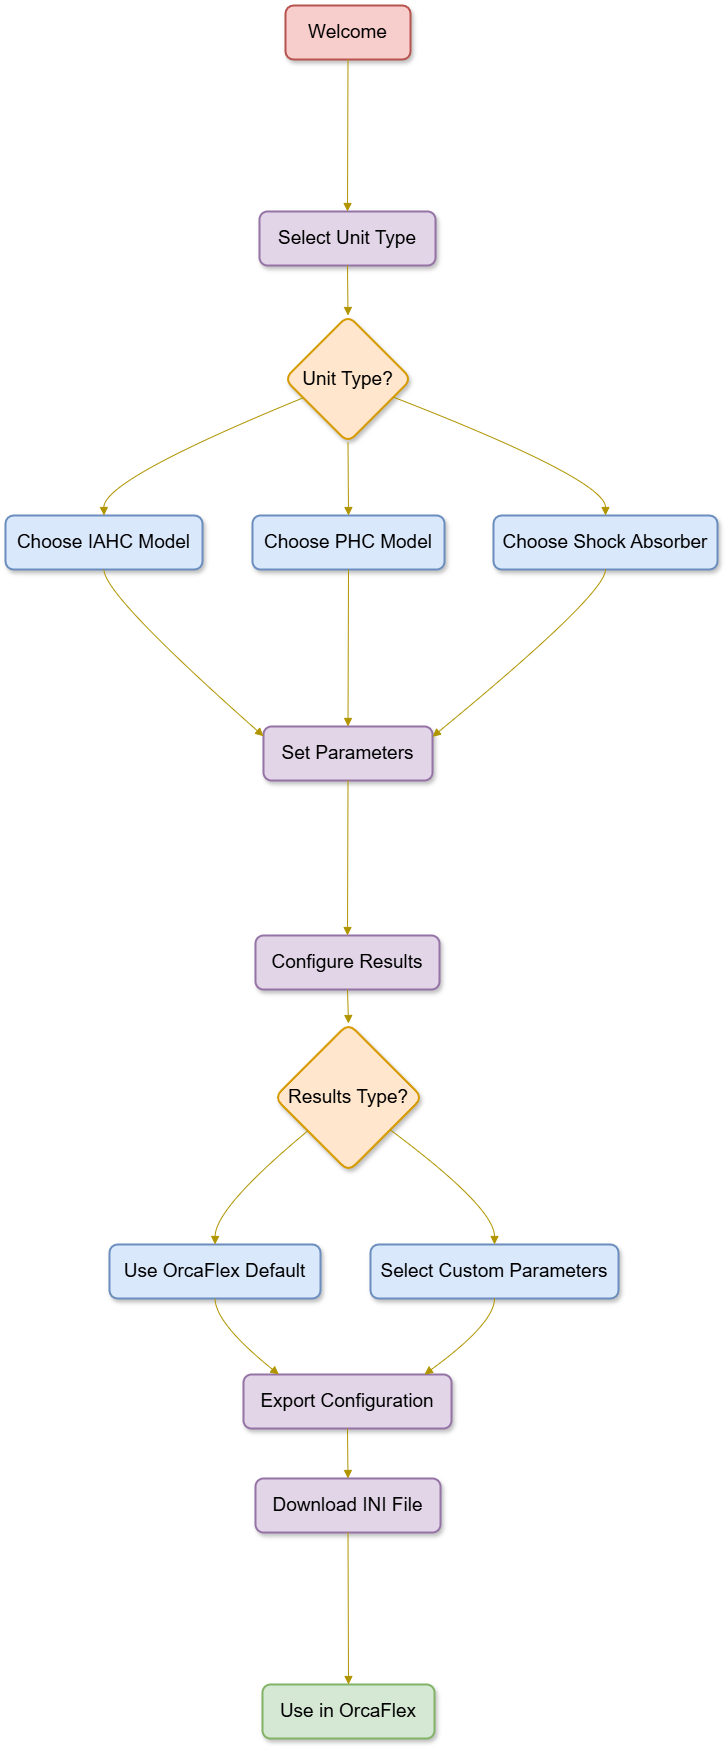

The diagram above was exported from draw.io. Its source (the exported page's mxGraphModel, read from the mxfile embedded in the PNG):
<mxGraphModel dx="6058" dy="1565" grid="0" gridSize="10" guides="1" tooltips="1" connect="1" arrows="1" fold="1" page="0" pageScale="1" pageWidth="827" pageHeight="1169" math="0" shadow="0">
  <root>
    <mxCell id="0" />
    <mxCell id="1" parent="0" />
    <mxCell id="If4_q0kXJj8Fwwu1IU7B-143" value="Welcome" style="whiteSpace=wrap;strokeWidth=2;fontSize=19;fillColor=#f8cecc;strokeColor=#b85450;rounded=1;shadow=1;" vertex="1" parent="1">
      <mxGeometry x="300" y="281" width="125" height="54" as="geometry" />
    </mxCell>
    <mxCell id="If4_q0kXJj8Fwwu1IU7B-144" value="Select Unit Type" style="whiteSpace=wrap;strokeWidth=2;fontSize=19;fillColor=#e1d5e7;strokeColor=#9673a6;rounded=1;shadow=1;" vertex="1" parent="1">
      <mxGeometry x="274" y="487" width="176" height="54" as="geometry" />
    </mxCell>
    <mxCell id="If4_q0kXJj8Fwwu1IU7B-145" value="Unit Type?" style="rhombus;strokeWidth=2;whiteSpace=wrap;fontSize=19;fillColor=#ffe6cc;strokeColor=#d79b00;rounded=1;shadow=1;" vertex="1" parent="1">
      <mxGeometry x="299" y="591" width="127" height="127" as="geometry" />
    </mxCell>
    <mxCell id="If4_q0kXJj8Fwwu1IU7B-146" value="Choose IAHC Model" style="whiteSpace=wrap;strokeWidth=2;fontSize=19;fillColor=#dae8fc;strokeColor=#6c8ebf;rounded=1;shadow=1;" vertex="1" parent="1">
      <mxGeometry x="20" y="791" width="197" height="54" as="geometry" />
    </mxCell>
    <mxCell id="If4_q0kXJj8Fwwu1IU7B-147" value="Choose PHC Model" style="whiteSpace=wrap;strokeWidth=2;fontSize=19;fillColor=#dae8fc;strokeColor=#6c8ebf;rounded=1;shadow=1;" vertex="1" parent="1">
      <mxGeometry x="267" y="791" width="192" height="54" as="geometry" />
    </mxCell>
    <mxCell id="If4_q0kXJj8Fwwu1IU7B-148" value="Choose Shock Absorber" style="whiteSpace=wrap;strokeWidth=2;fontSize=19;fillColor=#dae8fc;strokeColor=#6c8ebf;rounded=1;shadow=1;" vertex="1" parent="1">
      <mxGeometry x="508" y="791" width="224" height="54" as="geometry" />
    </mxCell>
    <mxCell id="If4_q0kXJj8Fwwu1IU7B-149" value="Set Parameters" style="whiteSpace=wrap;strokeWidth=2;fontSize=19;fillColor=#e1d5e7;strokeColor=#9673a6;rounded=1;shadow=1;" vertex="1" parent="1">
      <mxGeometry x="278" y="1002" width="169" height="54" as="geometry" />
    </mxCell>
    <mxCell id="If4_q0kXJj8Fwwu1IU7B-150" value="Configure Results" style="whiteSpace=wrap;strokeWidth=2;fontSize=19;fillColor=#e1d5e7;strokeColor=#9673a6;rounded=1;shadow=1;" vertex="1" parent="1">
      <mxGeometry x="270" y="1211" width="184" height="54" as="geometry" />
    </mxCell>
    <mxCell id="If4_q0kXJj8Fwwu1IU7B-151" value="Results Type?" style="rhombus;strokeWidth=2;whiteSpace=wrap;fontSize=19;fillColor=#ffe6cc;strokeColor=#d79b00;rounded=1;shadow=1;" vertex="1" parent="1">
      <mxGeometry x="289" y="1299" width="148" height="148" as="geometry" />
    </mxCell>
    <mxCell id="If4_q0kXJj8Fwwu1IU7B-152" value="Use OrcaFlex Default" style="whiteSpace=wrap;strokeWidth=2;fontSize=19;fillColor=#dae8fc;strokeColor=#6c8ebf;rounded=1;shadow=1;" vertex="1" parent="1">
      <mxGeometry x="124" y="1520" width="211" height="54" as="geometry" />
    </mxCell>
    <mxCell id="If4_q0kXJj8Fwwu1IU7B-153" value="Select Custom Parameters" style="whiteSpace=wrap;strokeWidth=2;fontSize=19;fillColor=#dae8fc;strokeColor=#6c8ebf;rounded=1;shadow=1;" vertex="1" parent="1">
      <mxGeometry x="385" y="1520" width="248" height="54" as="geometry" />
    </mxCell>
    <mxCell id="If4_q0kXJj8Fwwu1IU7B-154" value="Export Configuration" style="whiteSpace=wrap;strokeWidth=2;fontSize=19;fillColor=#e1d5e7;strokeColor=#9673a6;rounded=1;shadow=1;" vertex="1" parent="1">
      <mxGeometry x="258" y="1650" width="208" height="54" as="geometry" />
    </mxCell>
    <mxCell id="If4_q0kXJj8Fwwu1IU7B-155" value="Download INI File" style="whiteSpace=wrap;strokeWidth=2;fontSize=19;fillColor=#e1d5e7;strokeColor=#9673a6;rounded=1;shadow=1;" vertex="1" parent="1">
      <mxGeometry x="270" y="1754" width="185" height="54" as="geometry" />
    </mxCell>
    <mxCell id="If4_q0kXJj8Fwwu1IU7B-156" value="Use in OrcaFlex" style="whiteSpace=wrap;strokeWidth=2;fontSize=19;fillColor=#d5e8d4;strokeColor=#82b366;rounded=1;shadow=1;" vertex="1" parent="1">
      <mxGeometry x="277" y="1960" width="172" height="54" as="geometry" />
    </mxCell>
    <mxCell id="If4_q0kXJj8Fwwu1IU7B-157" value="" style="curved=1;startArrow=none;endArrow=block;exitX=0.5;exitY=1;entryX=0.5;entryY=0;rounded=0;fontSize=19;fillColor=#e3c800;strokeColor=#B09500;" edge="1" parent="1" source="If4_q0kXJj8Fwwu1IU7B-143" target="If4_q0kXJj8Fwwu1IU7B-144">
      <mxGeometry relative="1" as="geometry">
        <Array as="points" />
      </mxGeometry>
    </mxCell>
    <mxCell id="If4_q0kXJj8Fwwu1IU7B-158" value="" style="curved=1;startArrow=none;endArrow=block;exitX=0.5;exitY=1;entryX=0.5;entryY=0;rounded=0;fontSize=19;strokeColor=#B09500;align=center;verticalAlign=middle;fontFamily=Helvetica;fontColor=default;labelBackgroundColor=default;fillColor=#e3c800;" edge="1" parent="1" source="If4_q0kXJj8Fwwu1IU7B-144" target="If4_q0kXJj8Fwwu1IU7B-145">
      <mxGeometry relative="1" as="geometry">
        <Array as="points" />
      </mxGeometry>
    </mxCell>
    <mxCell id="If4_q0kXJj8Fwwu1IU7B-159" value="" style="curved=1;startArrow=none;endArrow=block;exitX=0;exitY=0.71;entryX=0.5;entryY=0.01;rounded=0;fontSize=19;strokeColor=#B09500;align=center;verticalAlign=middle;fontFamily=Helvetica;fontColor=default;labelBackgroundColor=default;fillColor=#e3c800;" edge="1" parent="1" source="If4_q0kXJj8Fwwu1IU7B-145" target="If4_q0kXJj8Fwwu1IU7B-146">
      <mxGeometry relative="1" as="geometry">
        <Array as="points">
          <mxPoint x="118" y="755" />
        </Array>
      </mxGeometry>
    </mxCell>
    <mxCell id="If4_q0kXJj8Fwwu1IU7B-160" value="" style="curved=1;startArrow=none;endArrow=block;exitX=0.5;exitY=1;entryX=0.5;entryY=0.01;rounded=0;fontSize=19;strokeColor=#B09500;align=center;verticalAlign=middle;fontFamily=Helvetica;fontColor=default;labelBackgroundColor=default;fillColor=#e3c800;" edge="1" parent="1" source="If4_q0kXJj8Fwwu1IU7B-145" target="If4_q0kXJj8Fwwu1IU7B-147">
      <mxGeometry relative="1" as="geometry">
        <Array as="points" />
      </mxGeometry>
    </mxCell>
    <mxCell id="If4_q0kXJj8Fwwu1IU7B-161" value="" style="curved=1;startArrow=none;endArrow=block;exitX=1;exitY=0.7;entryX=0.5;entryY=0.01;rounded=0;fontSize=19;strokeColor=#B09500;align=center;verticalAlign=middle;fontFamily=Helvetica;fontColor=default;labelBackgroundColor=default;fillColor=#e3c800;" edge="1" parent="1" source="If4_q0kXJj8Fwwu1IU7B-145" target="If4_q0kXJj8Fwwu1IU7B-148">
      <mxGeometry relative="1" as="geometry">
        <Array as="points">
          <mxPoint x="620" y="755" />
        </Array>
      </mxGeometry>
    </mxCell>
    <mxCell id="If4_q0kXJj8Fwwu1IU7B-162" value="" style="curved=1;startArrow=none;endArrow=block;exitX=0.5;exitY=1.01;entryX=0;entryY=0.18;rounded=0;fontSize=19;strokeColor=#B09500;align=center;verticalAlign=middle;fontFamily=Helvetica;fontColor=default;labelBackgroundColor=default;fillColor=#e3c800;" edge="1" parent="1" source="If4_q0kXJj8Fwwu1IU7B-146" target="If4_q0kXJj8Fwwu1IU7B-149">
      <mxGeometry relative="1" as="geometry">
        <Array as="points">
          <mxPoint x="118" y="870" />
        </Array>
      </mxGeometry>
    </mxCell>
    <mxCell id="If4_q0kXJj8Fwwu1IU7B-163" value="" style="curved=1;startArrow=none;endArrow=block;exitX=0.5;exitY=1.01;entryX=0.5;entryY=0.01;rounded=0;fontSize=19;strokeColor=#B09500;align=center;verticalAlign=middle;fontFamily=Helvetica;fontColor=default;labelBackgroundColor=default;fillColor=#e3c800;" edge="1" parent="1" source="If4_q0kXJj8Fwwu1IU7B-147" target="If4_q0kXJj8Fwwu1IU7B-149">
      <mxGeometry relative="1" as="geometry">
        <Array as="points" />
      </mxGeometry>
    </mxCell>
    <mxCell id="If4_q0kXJj8Fwwu1IU7B-164" value="" style="curved=1;startArrow=none;endArrow=block;exitX=0.5;exitY=1.01;entryX=1;entryY=0.19;rounded=0;fontSize=19;strokeColor=#B09500;align=center;verticalAlign=middle;fontFamily=Helvetica;fontColor=default;labelBackgroundColor=default;fillColor=#e3c800;" edge="1" parent="1" source="If4_q0kXJj8Fwwu1IU7B-148" target="If4_q0kXJj8Fwwu1IU7B-149">
      <mxGeometry relative="1" as="geometry">
        <Array as="points">
          <mxPoint x="620" y="870" />
        </Array>
      </mxGeometry>
    </mxCell>
    <mxCell id="If4_q0kXJj8Fwwu1IU7B-165" value="" style="curved=1;startArrow=none;endArrow=block;exitX=0.5;exitY=1.01;entryX=0.5;entryY=0.01;rounded=0;fontSize=19;strokeColor=#B09500;align=center;verticalAlign=middle;fontFamily=Helvetica;fontColor=default;labelBackgroundColor=default;fillColor=#e3c800;" edge="1" parent="1" source="If4_q0kXJj8Fwwu1IU7B-149" target="If4_q0kXJj8Fwwu1IU7B-150">
      <mxGeometry relative="1" as="geometry">
        <Array as="points" />
      </mxGeometry>
    </mxCell>
    <mxCell id="If4_q0kXJj8Fwwu1IU7B-166" value="" style="curved=1;startArrow=none;endArrow=block;exitX=0.5;exitY=1.01;entryX=0.5;entryY=0;rounded=0;fontSize=19;strokeColor=#B09500;align=center;verticalAlign=middle;fontFamily=Helvetica;fontColor=default;labelBackgroundColor=default;fillColor=#e3c800;" edge="1" parent="1" source="If4_q0kXJj8Fwwu1IU7B-150" target="If4_q0kXJj8Fwwu1IU7B-151">
      <mxGeometry relative="1" as="geometry">
        <Array as="points" />
      </mxGeometry>
    </mxCell>
    <mxCell id="If4_q0kXJj8Fwwu1IU7B-167" value="" style="curved=1;startArrow=none;endArrow=block;exitX=0;exitY=0.91;entryX=0.5;entryY=0;rounded=0;fontSize=19;strokeColor=#B09500;align=center;verticalAlign=middle;fontFamily=Helvetica;fontColor=default;labelBackgroundColor=default;fillColor=#e3c800;" edge="1" parent="1" source="If4_q0kXJj8Fwwu1IU7B-151" target="If4_q0kXJj8Fwwu1IU7B-152">
      <mxGeometry relative="1" as="geometry">
        <Array as="points">
          <mxPoint x="230" y="1483" />
        </Array>
      </mxGeometry>
    </mxCell>
    <mxCell id="If4_q0kXJj8Fwwu1IU7B-168" value="" style="curved=1;startArrow=none;endArrow=block;exitX=0.99;exitY=0.88;entryX=0.5;entryY=0;rounded=0;fontSize=19;strokeColor=#B09500;align=center;verticalAlign=middle;fontFamily=Helvetica;fontColor=default;labelBackgroundColor=default;fillColor=#e3c800;" edge="1" parent="1" source="If4_q0kXJj8Fwwu1IU7B-151" target="If4_q0kXJj8Fwwu1IU7B-153">
      <mxGeometry relative="1" as="geometry">
        <Array as="points">
          <mxPoint x="509" y="1483" />
        </Array>
      </mxGeometry>
    </mxCell>
    <mxCell id="If4_q0kXJj8Fwwu1IU7B-169" value="" style="curved=1;startArrow=none;endArrow=block;exitX=0.5;exitY=1;entryX=0.17;entryY=0;rounded=0;fontSize=19;strokeColor=#B09500;align=center;verticalAlign=middle;fontFamily=Helvetica;fontColor=default;labelBackgroundColor=default;fillColor=#e3c800;" edge="1" parent="1" source="If4_q0kXJj8Fwwu1IU7B-152" target="If4_q0kXJj8Fwwu1IU7B-154">
      <mxGeometry relative="1" as="geometry">
        <Array as="points">
          <mxPoint x="230" y="1599" />
        </Array>
      </mxGeometry>
    </mxCell>
    <mxCell id="If4_q0kXJj8Fwwu1IU7B-170" value="" style="curved=1;startArrow=none;endArrow=block;exitX=0.5;exitY=1;entryX=0.87;entryY=0;rounded=0;fontSize=19;strokeColor=#B09500;align=center;verticalAlign=middle;fontFamily=Helvetica;fontColor=default;labelBackgroundColor=default;fillColor=#e3c800;" edge="1" parent="1" source="If4_q0kXJj8Fwwu1IU7B-153" target="If4_q0kXJj8Fwwu1IU7B-154">
      <mxGeometry relative="1" as="geometry">
        <Array as="points">
          <mxPoint x="509" y="1599" />
        </Array>
      </mxGeometry>
    </mxCell>
    <mxCell id="If4_q0kXJj8Fwwu1IU7B-171" value="" style="curved=1;startArrow=none;endArrow=block;exitX=0.5;exitY=1;entryX=0.5;entryY=0;rounded=0;fontSize=19;strokeColor=#B09500;align=center;verticalAlign=middle;fontFamily=Helvetica;fontColor=default;labelBackgroundColor=default;fillColor=#e3c800;" edge="1" parent="1" source="If4_q0kXJj8Fwwu1IU7B-154" target="If4_q0kXJj8Fwwu1IU7B-155">
      <mxGeometry relative="1" as="geometry">
        <Array as="points" />
      </mxGeometry>
    </mxCell>
    <mxCell id="If4_q0kXJj8Fwwu1IU7B-172" value="" style="curved=1;startArrow=none;endArrow=block;exitX=0.5;exitY=1;entryX=0.5;entryY=0;rounded=0;fontSize=19;strokeColor=#B09500;align=center;verticalAlign=middle;fontFamily=Helvetica;fontColor=default;labelBackgroundColor=default;fillColor=#e3c800;" edge="1" parent="1" source="If4_q0kXJj8Fwwu1IU7B-155" target="If4_q0kXJj8Fwwu1IU7B-156">
      <mxGeometry relative="1" as="geometry">
        <Array as="points" />
      </mxGeometry>
    </mxCell>
  </root>
</mxGraphModel>